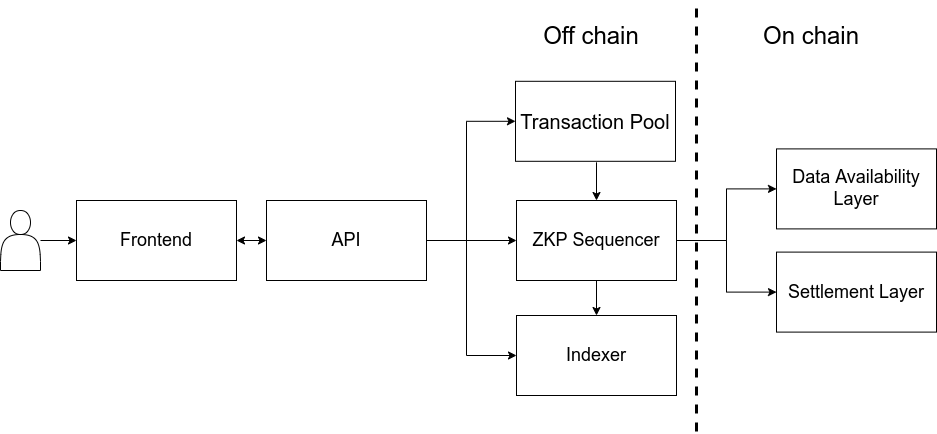

The diagram above was exported from draw.io. Its source (the exported page's mxGraphModel, read from the mxfile embedded in the PNG):
<mxGraphModel dx="2489" dy="773" grid="1" gridSize="10" guides="1" tooltips="1" connect="1" arrows="1" fold="1" page="1" pageScale="1" pageWidth="827" pageHeight="1169" math="0" shadow="0">
  <root>
    <mxCell id="0" />
    <mxCell id="1" parent="0" />
    <mxCell id="9JTFWER8ZQIUYQoZds-f-1" value="" style="edgeStyle=orthogonalEdgeStyle;rounded=0;orthogonalLoop=1;jettySize=auto;html=1;" edge="1" parent="1" target="hhkfbCgxe99F2oqIfl4J-7">
      <mxGeometry relative="1" as="geometry">
        <mxPoint x="-210" y="170.79999999999995" as="sourcePoint" />
      </mxGeometry>
    </mxCell>
    <mxCell id="9JTFWER8ZQIUYQoZds-f-2" style="edgeStyle=orthogonalEdgeStyle;rounded=0;orthogonalLoop=1;jettySize=auto;html=1;entryX=0;entryY=0.5;entryDx=0;entryDy=0;" edge="1" parent="1" source="hhkfbCgxe99F2oqIfl4J-4" target="hhkfbCgxe99F2oqIfl4J-7">
      <mxGeometry relative="1" as="geometry" />
    </mxCell>
    <mxCell id="9JTFWER8ZQIUYQoZds-f-3" style="edgeStyle=orthogonalEdgeStyle;rounded=0;orthogonalLoop=1;jettySize=auto;html=1;entryX=0;entryY=0.5;entryDx=0;entryDy=0;" edge="1" parent="1" source="hhkfbCgxe99F2oqIfl4J-4" target="ecRj2rPUly_X0iMiTzKs-8">
      <mxGeometry relative="1" as="geometry">
        <Array as="points">
          <mxPoint x="-340" y="249" />
          <mxPoint x="-340" y="364" />
        </Array>
      </mxGeometry>
    </mxCell>
    <mxCell id="9JTFWER8ZQIUYQoZds-f-11" style="edgeStyle=orthogonalEdgeStyle;rounded=0;orthogonalLoop=1;jettySize=auto;html=1;entryX=0;entryY=0.5;entryDx=0;entryDy=0;" edge="1" parent="1" source="hhkfbCgxe99F2oqIfl4J-4" target="9JTFWER8ZQIUYQoZds-f-6">
      <mxGeometry relative="1" as="geometry">
        <Array as="points">
          <mxPoint x="-340" y="249" />
          <mxPoint x="-340" y="130" />
        </Array>
      </mxGeometry>
    </mxCell>
    <mxCell id="hhkfbCgxe99F2oqIfl4J-4" value="&lt;font style=&quot;font-size: 18px&quot;&gt;API&lt;/font&gt;" style="rounded=0;whiteSpace=wrap;html=1;fillColor=default;" parent="1" vertex="1">
      <mxGeometry x="-540" y="209" width="160" height="80" as="geometry" />
    </mxCell>
    <mxCell id="hhkfbCgxe99F2oqIfl4J-17" style="edgeStyle=orthogonalEdgeStyle;rounded=0;orthogonalLoop=1;jettySize=auto;html=1;entryX=0;entryY=0.5;entryDx=0;entryDy=0;fontSize=20;exitX=1;exitY=0.5;exitDx=0;exitDy=0;" parent="1" source="hhkfbCgxe99F2oqIfl4J-7" target="hhkfbCgxe99F2oqIfl4J-14" edge="1">
      <mxGeometry relative="1" as="geometry">
        <mxPoint x="-90" y="249" as="sourcePoint" />
      </mxGeometry>
    </mxCell>
    <mxCell id="ecRj2rPUly_X0iMiTzKs-9" value="" style="edgeStyle=orthogonalEdgeStyle;rounded=0;orthogonalLoop=1;jettySize=auto;html=1;" parent="1" source="hhkfbCgxe99F2oqIfl4J-7" target="ecRj2rPUly_X0iMiTzKs-8" edge="1">
      <mxGeometry relative="1" as="geometry" />
    </mxCell>
    <mxCell id="9JTFWER8ZQIUYQoZds-f-5" style="edgeStyle=orthogonalEdgeStyle;rounded=0;orthogonalLoop=1;jettySize=auto;html=1;entryX=0;entryY=0.5;entryDx=0;entryDy=0;exitX=1;exitY=0.5;exitDx=0;exitDy=0;" edge="1" parent="1" source="hhkfbCgxe99F2oqIfl4J-7" target="9JTFWER8ZQIUYQoZds-f-4">
      <mxGeometry relative="1" as="geometry">
        <mxPoint x="-90" y="249" as="sourcePoint" />
      </mxGeometry>
    </mxCell>
    <mxCell id="hhkfbCgxe99F2oqIfl4J-7" value="&lt;font style=&quot;font-size: 18px&quot;&gt;ZKP Sequencer&lt;/font&gt;" style="rounded=0;whiteSpace=wrap;html=1;" parent="1" vertex="1">
      <mxGeometry x="-290" y="209" width="160" height="80" as="geometry" />
    </mxCell>
    <mxCell id="hhkfbCgxe99F2oqIfl4J-16" style="edgeStyle=orthogonalEdgeStyle;rounded=0;orthogonalLoop=1;jettySize=auto;html=1;entryX=0;entryY=0.5;entryDx=0;entryDy=0;fontSize=20;" parent="1" source="hhkfbCgxe99F2oqIfl4J-9" target="hhkfbCgxe99F2oqIfl4J-11" edge="1">
      <mxGeometry relative="1" as="geometry" />
    </mxCell>
    <mxCell id="hhkfbCgxe99F2oqIfl4J-9" value="" style="shape=actor;whiteSpace=wrap;html=1;fontSize=18;" parent="1" vertex="1">
      <mxGeometry x="-806" y="219" width="40" height="60" as="geometry" />
    </mxCell>
    <mxCell id="hhkfbCgxe99F2oqIfl4J-11" value="&lt;font style=&quot;font-size: 18px&quot;&gt;Frontend&lt;/font&gt;" style="rounded=0;whiteSpace=wrap;html=1;" parent="1" vertex="1">
      <mxGeometry x="-730" y="209" width="160" height="80" as="geometry" />
    </mxCell>
    <mxCell id="hhkfbCgxe99F2oqIfl4J-14" value="&lt;span style=&quot;font-size: 18px&quot;&gt;Settlement Layer&lt;/span&gt;" style="rounded=0;whiteSpace=wrap;html=1;" parent="1" vertex="1">
      <mxGeometry x="-30" y="260.6" width="160" height="80" as="geometry" />
    </mxCell>
    <mxCell id="ecRj2rPUly_X0iMiTzKs-2" value="" style="endArrow=classic;startArrow=classic;html=1;rounded=0;exitX=1;exitY=0.5;exitDx=0;exitDy=0;entryX=0;entryY=0.5;entryDx=0;entryDy=0;" parent="1" source="hhkfbCgxe99F2oqIfl4J-11" target="hhkfbCgxe99F2oqIfl4J-4" edge="1">
      <mxGeometry width="50" height="50" relative="1" as="geometry">
        <mxPoint x="-570" y="304" as="sourcePoint" />
        <mxPoint x="-540" y="254" as="targetPoint" />
      </mxGeometry>
    </mxCell>
    <mxCell id="ecRj2rPUly_X0iMiTzKs-8" value="&lt;span style=&quot;font-size: 18px&quot;&gt;Indexer&lt;/span&gt;" style="rounded=0;whiteSpace=wrap;html=1;" parent="1" vertex="1">
      <mxGeometry x="-290" y="324" width="160" height="80" as="geometry" />
    </mxCell>
    <mxCell id="9JTFWER8ZQIUYQoZds-f-4" value="&lt;span style=&quot;font-size: 18px&quot;&gt;Data Availability Layer&lt;/span&gt;" style="rounded=0;whiteSpace=wrap;html=1;" vertex="1" parent="1">
      <mxGeometry x="-30" y="157.4" width="160" height="80" as="geometry" />
    </mxCell>
    <mxCell id="9JTFWER8ZQIUYQoZds-f-6" value="&lt;span style=&quot;font-size: 20px&quot;&gt;Transaction Pool&lt;/span&gt;" style="rounded=0;whiteSpace=wrap;html=1;" vertex="1" parent="1">
      <mxGeometry x="-291" y="89.80000000000001" width="160" height="80" as="geometry" />
    </mxCell>
    <mxCell id="9JTFWER8ZQIUYQoZds-f-14" value="" style="endArrow=none;dashed=1;html=1;rounded=0;strokeWidth=3;" edge="1" parent="1">
      <mxGeometry width="50" height="50" relative="1" as="geometry">
        <mxPoint x="-110" y="440" as="sourcePoint" />
        <mxPoint x="-110" y="10" as="targetPoint" />
      </mxGeometry>
    </mxCell>
    <mxCell id="9JTFWER8ZQIUYQoZds-f-15" value="&lt;font style=&quot;font-size: 24px&quot;&gt;Off chain&lt;/font&gt;" style="text;html=1;strokeColor=none;fillColor=none;align=center;verticalAlign=middle;whiteSpace=wrap;rounded=0;" vertex="1" parent="1">
      <mxGeometry x="-290" y="30" width="150" height="30" as="geometry" />
    </mxCell>
    <mxCell id="9JTFWER8ZQIUYQoZds-f-16" value="&lt;font style=&quot;font-size: 24px&quot;&gt;On chain&lt;/font&gt;" style="text;html=1;strokeColor=none;fillColor=none;align=center;verticalAlign=middle;whiteSpace=wrap;rounded=0;" vertex="1" parent="1">
      <mxGeometry x="-70" y="30" width="150" height="30" as="geometry" />
    </mxCell>
  </root>
</mxGraphModel>